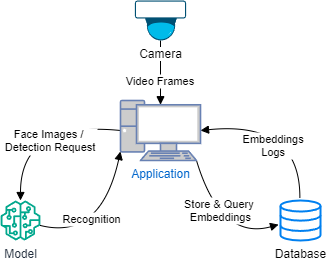

The diagram above was exported from draw.io. Its source (the exported page's mxGraphModel, read from the mxfile embedded in the PNG):
<mxGraphModel dx="440" dy="347" grid="1" gridSize="10" guides="1" tooltips="1" connect="1" arrows="1" fold="1" page="1" pageScale="1.25" pageWidth="850" pageHeight="1100" math="0" shadow="0">
  <root>
    <mxCell id="0" />
    <mxCell id="1" parent="0" />
    <mxCell id="6" value="Video Frames" style="curved=1;startArrow=none;endArrow=block;exitX=0.5;exitY=1;entryX=0.5;entryY=0.07;exitDx=0;exitDy=0;exitPerimeter=0;entryDx=0;entryDy=0;entryPerimeter=0;" parent="1" source="45" target="47" edge="1">
      <mxGeometry x="0.2461" relative="1" as="geometry">
        <Array as="points" />
        <mxPoint x="369.5000000000001" y="62.00000000000006" as="sourcePoint" />
        <mxPoint x="373.9999999999999" y="150" as="targetPoint" />
        <mxPoint as="offset" />
      </mxGeometry>
    </mxCell>
    <mxCell id="7" value="Face Images / &#10;Detection Request" style="curved=1;startArrow=none;endArrow=block;exitX=0;exitY=0.5;exitDx=0;exitDy=0;exitPerimeter=0;" parent="1" source="47" target="41" edge="1">
      <mxGeometry x="-0.2392" y="17" relative="1" as="geometry">
        <Array as="points">
          <mxPoint x="220" y="140" />
        </Array>
        <mxPoint x="312.5" y="191.85000000000002" as="sourcePoint" />
        <mxPoint x="150.47058823529414" y="280" as="targetPoint" />
        <mxPoint as="offset" />
      </mxGeometry>
    </mxCell>
    <mxCell id="8" value="Recognition" style="curved=1;startArrow=none;endArrow=block;entryX=0;entryY=0.85;entryDx=0;entryDy=0;entryPerimeter=0;" parent="1" source="41" target="47" edge="1">
      <mxGeometry x="-0.3697" y="19" relative="1" as="geometry">
        <Array as="points">
          <mxPoint x="300" y="260" />
        </Array>
        <mxPoint x="209.91176470588232" y="280" as="sourcePoint" />
        <mxPoint x="349.4" y="195" as="targetPoint" />
        <mxPoint as="offset" />
      </mxGeometry>
    </mxCell>
    <mxCell id="9" value="Store &amp; Query &#10;Embeddings" style="curved=1;startArrow=none;endArrow=block;exitX=0.95;exitY=1;entryX=-0.048;entryY=0.603;entryDx=0;entryDy=0;entryPerimeter=0;exitDx=0;exitDy=0;exitPerimeter=0;" parent="1" source="47" target="42" edge="1">
      <mxGeometry x="-0.2361" y="9" relative="1" as="geometry">
        <Array as="points">
          <mxPoint x="420" y="260" />
        </Array>
        <mxPoint x="398.5999999999999" y="195" as="sourcePoint" />
        <mxPoint x="530" y="280" as="targetPoint" />
        <mxPoint as="offset" />
      </mxGeometry>
    </mxCell>
    <mxCell id="10" value="Embeddings&#10;Logs" style="curved=1;startArrow=none;endArrow=block;exitX=0.484;exitY=-0.058;exitDx=0;exitDy=0;exitPerimeter=0;entryX=1;entryY=0.5;entryDx=0;entryDy=0;entryPerimeter=0;" parent="1" source="42" target="47" edge="1">
      <mxGeometry x="0.2019" y="22" relative="1" as="geometry">
        <Array as="points">
          <mxPoint x="500" y="140" />
        </Array>
        <mxPoint x="595.2156862745098" y="280.0000000000001" as="sourcePoint" />
        <mxPoint x="435.5" y="191.85000000000002" as="targetPoint" />
        <mxPoint as="offset" />
      </mxGeometry>
    </mxCell>
    <mxCell id="41" value="Model" style="sketch=0;outlineConnect=0;fontColor=#232F3E;gradientColor=none;fillColor=#01A88D;strokeColor=none;dashed=0;verticalLabelPosition=bottom;verticalAlign=top;align=center;html=1;fontSize=12;fontStyle=0;aspect=fixed;pointerEvents=1;shape=mxgraph.aws4.sagemaker_model;" parent="1" vertex="1">
      <mxGeometry x="200" y="220" width="40" height="40" as="geometry" />
    </mxCell>
    <mxCell id="42" value="Database" style="html=1;verticalLabelPosition=bottom;align=center;labelBackgroundColor=#ffffff;verticalAlign=top;strokeWidth=2;strokeColor=#0080F0;shadow=0;dashed=0;shape=mxgraph.ios7.icons.data;" parent="1" vertex="1">
      <mxGeometry x="480" y="220" width="40" height="40" as="geometry" />
    </mxCell>
    <mxCell id="45" value="&lt;span style=&quot;color: rgb(0, 0, 0); background-color: light-dark(#ffffff, var(--ge-dark-color, #121212));&quot;&gt;Camera&lt;/span&gt;" style="points=[[0.015,0.015,0],[0.5,0,0],[0.985,0.015,0],[1,0.22,0],[0.985,0.43,0],[0.73,0.85,0],[0.5,1,0],[0.285,0.85,0],[0.015,0.43,0],[0,0.22,0]];verticalLabelPosition=bottom;sketch=0;html=1;verticalAlign=top;aspect=fixed;align=center;pointerEvents=1;shape=mxgraph.cisco19.surveillance_camera;fillColor=#005073;strokeColor=none;" parent="1" vertex="1">
      <mxGeometry x="334.40000000000003" y="20" width="51.2" height="40" as="geometry" />
    </mxCell>
    <mxCell id="47" value="&lt;font&gt;Application&lt;/font&gt;" style="fontColor=#0066CC;verticalAlign=top;verticalLabelPosition=bottom;labelPosition=center;align=center;html=1;outlineConnect=0;fillColor=#CCCCCC;strokeColor=#6881B3;gradientColor=none;gradientDirection=north;strokeWidth=2;shape=mxgraph.networks.pc;" parent="1" vertex="1">
      <mxGeometry x="320" y="120" width="80" height="60" as="geometry" />
    </mxCell>
  </root>
</mxGraphModel>